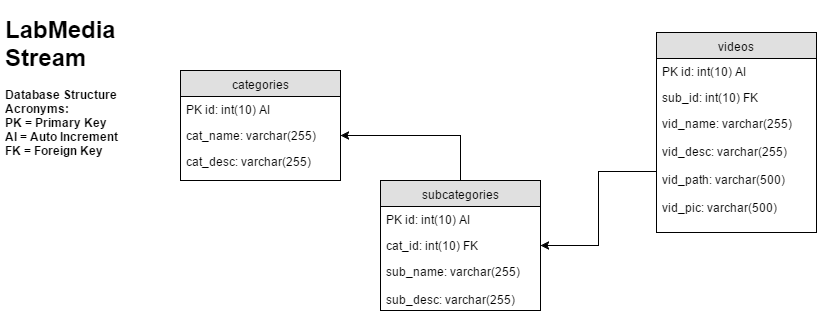

The diagram above was exported from draw.io. Its source (the exported page's mxGraphModel, read from the mxfile embedded in the PNG):
<mxGraphModel dx="1106" dy="516" grid="1" gridSize="10" guides="1" tooltips="1" connect="1" arrows="1" fold="1" page="1" pageScale="1" pageWidth="826" pageHeight="1169" background="#ffffff" math="0" shadow="0">
  <root>
    <mxCell id="0" />
    <mxCell id="1" parent="0" />
    <mxCell id="2" value="&lt;h1&gt;LabMedia Stream&amp;nbsp;&lt;/h1&gt;&lt;div&gt;&lt;b&gt;Database Structure&amp;nbsp;&lt;/b&gt;&lt;/div&gt;&lt;div&gt;&lt;b&gt;Acronyms:&amp;nbsp;&lt;/b&gt;&lt;/div&gt;&lt;div&gt;&lt;b&gt;PK = Primary Key&lt;br&gt;AI = Auto Increment&lt;br&gt;FK = Foreign Key&lt;/b&gt;&lt;/div&gt;" style="text;html=1;spacing=5;spacingTop=-20;whiteSpace=wrap;overflow=hidden;" vertex="1" parent="1">
      <mxGeometry x="10" y="10" width="190" height="190" as="geometry" />
    </mxCell>
    <mxCell id="3" value="categories" style="swimlane;html=1;fontStyle=0;childLayout=stackLayout;horizontal=1;startSize=26;fillColor=#e0e0e0;horizontalStack=0;resizeParent=1;resizeLast=0;collapsible=1;marginBottom=0;swimlaneFillColor=#ffffff;align=center;" vertex="1" parent="1">
      <mxGeometry x="190" y="70" width="160" height="110" as="geometry" />
    </mxCell>
    <mxCell id="4" value="PK id: int(10) AI" style="text;html=1;strokeColor=none;fillColor=none;spacingLeft=4;spacingRight=4;whiteSpace=wrap;overflow=hidden;rotatable=0;points=[[0,0.5],[1,0.5]];portConstraint=eastwest;" vertex="1" parent="3">
      <mxGeometry y="26" width="160" height="26" as="geometry" />
    </mxCell>
    <mxCell id="5" value="cat_name: varchar(255)" style="text;html=1;strokeColor=none;fillColor=none;spacingLeft=4;spacingRight=4;whiteSpace=wrap;overflow=hidden;rotatable=0;points=[[0,0.5],[1,0.5]];portConstraint=eastwest;" vertex="1" parent="3">
      <mxGeometry y="52" width="160" height="26" as="geometry" />
    </mxCell>
    <mxCell id="6" value="cat_desc: varchar(255)" style="text;html=1;strokeColor=none;fillColor=none;spacingLeft=4;spacingRight=4;whiteSpace=wrap;overflow=hidden;rotatable=0;points=[[0,0.5],[1,0.5]];portConstraint=eastwest;" vertex="1" parent="3">
      <mxGeometry y="78" width="160" height="26" as="geometry" />
    </mxCell>
    <mxCell id="16" style="edgeStyle=orthogonalEdgeStyle;rounded=0;html=1;entryX=1;entryY=0.5;jettySize=auto;orthogonalLoop=1;" edge="1" parent="1" source="7" target="5">
      <mxGeometry relative="1" as="geometry" />
    </mxCell>
    <mxCell id="7" value="subcategories" style="swimlane;html=1;fontStyle=0;childLayout=stackLayout;horizontal=1;startSize=26;fillColor=#e0e0e0;horizontalStack=0;resizeParent=1;resizeLast=0;collapsible=1;marginBottom=0;swimlaneFillColor=#ffffff;align=center;" vertex="1" parent="1">
      <mxGeometry x="390" y="180" width="160" height="130" as="geometry" />
    </mxCell>
    <mxCell id="8" value="PK id: int(10) AI" style="text;html=1;strokeColor=none;fillColor=none;spacingLeft=4;spacingRight=4;whiteSpace=wrap;overflow=hidden;rotatable=0;points=[[0,0.5],[1,0.5]];portConstraint=eastwest;" vertex="1" parent="7">
      <mxGeometry y="26" width="160" height="26" as="geometry" />
    </mxCell>
    <mxCell id="9" value="cat_id: int(10) FK" style="text;html=1;strokeColor=none;fillColor=none;spacingLeft=4;spacingRight=4;whiteSpace=wrap;overflow=hidden;rotatable=0;points=[[0,0.5],[1,0.5]];portConstraint=eastwest;" vertex="1" parent="7">
      <mxGeometry y="52" width="160" height="26" as="geometry" />
    </mxCell>
    <mxCell id="10" value="sub_name: varchar(255)&lt;div&gt;&lt;br&gt;&lt;div&gt;sub_desc: varchar(255)&lt;br&gt;&lt;/div&gt;&lt;/div&gt;" style="text;html=1;strokeColor=none;fillColor=none;spacingLeft=4;spacingRight=4;whiteSpace=wrap;overflow=hidden;rotatable=0;points=[[0,0.5],[1,0.5]];portConstraint=eastwest;" vertex="1" parent="7">
      <mxGeometry y="78" width="160" height="52" as="geometry" />
    </mxCell>
    <mxCell id="11" value="videos" style="swimlane;html=1;fontStyle=0;childLayout=stackLayout;horizontal=1;startSize=26;fillColor=#e0e0e0;horizontalStack=0;resizeParent=1;resizeLast=0;collapsible=1;marginBottom=0;swimlaneFillColor=#ffffff;align=center;" vertex="1" parent="1">
      <mxGeometry x="666" y="32" width="160" height="200" as="geometry" />
    </mxCell>
    <mxCell id="12" value="PK id: int(10) AI" style="text;html=1;strokeColor=none;fillColor=none;spacingLeft=4;spacingRight=4;whiteSpace=wrap;overflow=hidden;rotatable=0;points=[[0,0.5],[1,0.5]];portConstraint=eastwest;" vertex="1" parent="11">
      <mxGeometry y="26" width="160" height="26" as="geometry" />
    </mxCell>
    <mxCell id="13" value="sub_id: int(10) FK" style="text;html=1;strokeColor=none;fillColor=none;spacingLeft=4;spacingRight=4;whiteSpace=wrap;overflow=hidden;rotatable=0;points=[[0,0.5],[1,0.5]];portConstraint=eastwest;" vertex="1" parent="11">
      <mxGeometry y="52" width="160" height="26" as="geometry" />
    </mxCell>
    <mxCell id="14" value="vid_name: varchar(255)&lt;div&gt;&lt;br&gt;&lt;div&gt;vid_desc: varchar(255)&lt;br&gt;&lt;/div&gt;&lt;/div&gt;&lt;div&gt;&lt;br&gt;&lt;/div&gt;&lt;div&gt;vid_path: varchar(500)&lt;div&gt;&lt;br&gt;&lt;div&gt;vid_pic: varchar(500)&lt;/div&gt;&lt;/div&gt;&lt;/div&gt;" style="text;html=1;strokeColor=none;fillColor=none;spacingLeft=4;spacingRight=4;whiteSpace=wrap;overflow=hidden;rotatable=0;points=[[0,0.5],[1,0.5]];portConstraint=eastwest;" vertex="1" parent="11">
      <mxGeometry y="78" width="160" height="122" as="geometry" />
    </mxCell>
    <mxCell id="15" style="edgeStyle=orthogonalEdgeStyle;rounded=0;html=1;jettySize=auto;orthogonalLoop=1;" edge="1" parent="1" source="14" target="9">
      <mxGeometry relative="1" as="geometry" />
    </mxCell>
  </root>
</mxGraphModel>